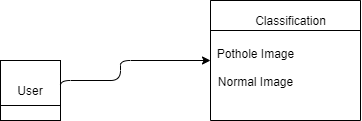

The diagram above was exported from draw.io. Its source (the exported page's mxGraphModel, read from the mxfile embedded in the PNG):
<mxGraphModel dx="868" dy="425" grid="1" gridSize="10" guides="1" tooltips="1" connect="1" arrows="1" fold="1" page="1" pageScale="1" pageWidth="850" pageHeight="1100" math="0" shadow="0">
  <root>
    <mxCell id="0" />
    <mxCell id="1" parent="0" />
    <mxCell id="-GQpgfs2hLp6GbW2-Ulk-1" value="User" style="whiteSpace=wrap;html=1;aspect=fixed;" vertex="1" parent="1">
      <mxGeometry x="70" y="190" width="60" height="60" as="geometry" />
    </mxCell>
    <mxCell id="-GQpgfs2hLp6GbW2-Ulk-3" value="" style="endArrow=none;html=1;exitX=0;exitY=0.75;exitDx=0;exitDy=0;entryX=1;entryY=0.75;entryDx=0;entryDy=0;" edge="1" parent="1" source="-GQpgfs2hLp6GbW2-Ulk-1" target="-GQpgfs2hLp6GbW2-Ulk-1">
      <mxGeometry width="50" height="50" relative="1" as="geometry">
        <mxPoint x="400" y="250" as="sourcePoint" />
        <mxPoint x="450" y="200" as="targetPoint" />
      </mxGeometry>
    </mxCell>
    <mxCell id="-GQpgfs2hLp6GbW2-Ulk-6" value="" style="endArrow=classic;html=1;edgeStyle=orthogonalEdgeStyle;" edge="1" parent="1">
      <mxGeometry width="50" height="50" relative="1" as="geometry">
        <mxPoint x="130" y="220" as="sourcePoint" />
        <mxPoint x="280" y="190" as="targetPoint" />
        <Array as="points">
          <mxPoint x="130" y="210" />
          <mxPoint x="190" y="210" />
          <mxPoint x="190" y="190" />
          <mxPoint x="280" y="190" />
        </Array>
      </mxGeometry>
    </mxCell>
    <mxCell id="-GQpgfs2hLp6GbW2-Ulk-7" value="" style="swimlane;startSize=0;" vertex="1" parent="1">
      <mxGeometry x="280" y="130" width="150" height="120" as="geometry" />
    </mxCell>
    <mxCell id="-GQpgfs2hLp6GbW2-Ulk-11" value="&lt;br&gt;Pothole Image&lt;br&gt;&lt;br&gt;Normal Image" style="text;html=1;align=center;verticalAlign=middle;resizable=0;points=[];autosize=1;strokeColor=none;" vertex="1" parent="-GQpgfs2hLp6GbW2-Ulk-7">
      <mxGeometry y="30" width="90" height="60" as="geometry" />
    </mxCell>
    <mxCell id="-GQpgfs2hLp6GbW2-Ulk-9" value="" style="endArrow=none;html=1;exitX=0;exitY=0.25;exitDx=0;exitDy=0;" edge="1" parent="1" source="-GQpgfs2hLp6GbW2-Ulk-7">
      <mxGeometry width="50" height="50" relative="1" as="geometry">
        <mxPoint x="350" y="220" as="sourcePoint" />
        <mxPoint x="430" y="160" as="targetPoint" />
      </mxGeometry>
    </mxCell>
    <mxCell id="-GQpgfs2hLp6GbW2-Ulk-10" value="Classification" style="text;html=1;align=center;verticalAlign=middle;resizable=0;points=[];autosize=1;strokeColor=none;" vertex="1" parent="1">
      <mxGeometry x="315" y="140" width="90" height="20" as="geometry" />
    </mxCell>
  </root>
</mxGraphModel>